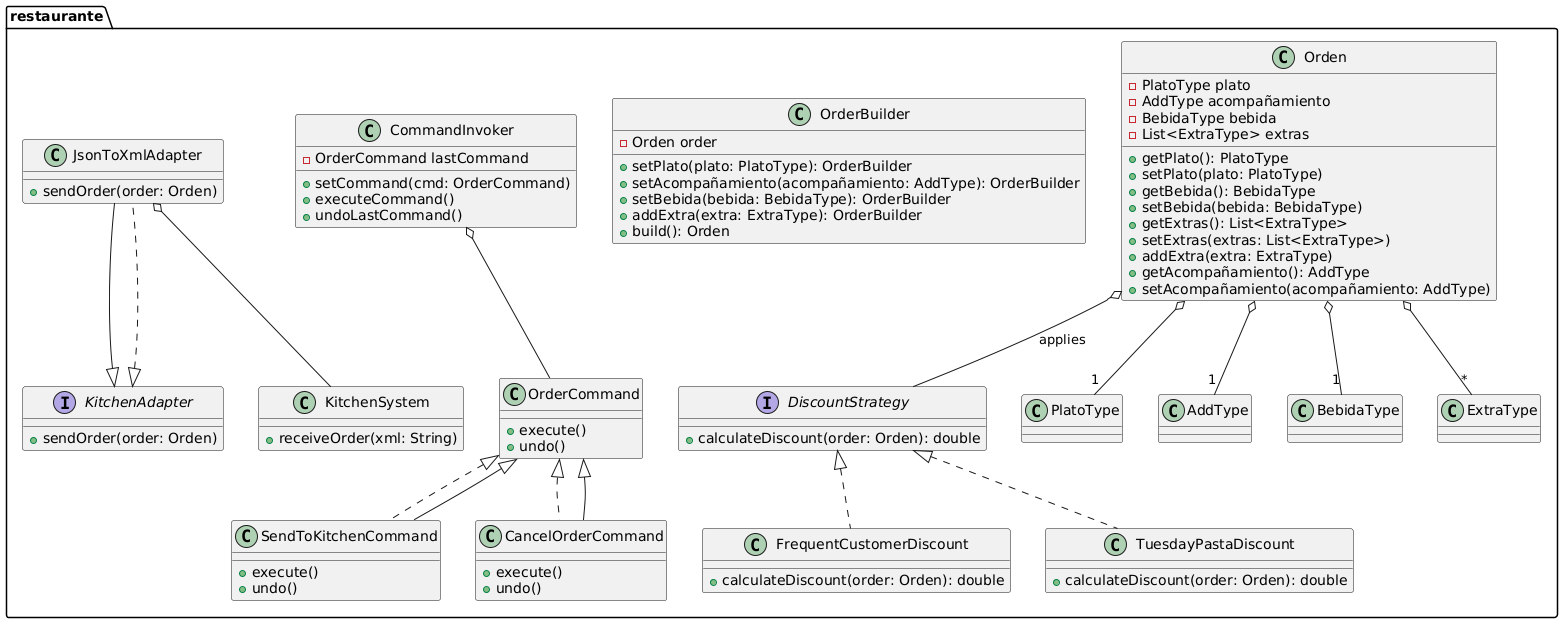

The diagram above was rendered by PlantUML. Its source (embedded in the PNG):
@startuml
package "restaurante"{
    class Orden {
        - PlatoType plato
        - AddType acompañamiento
        - BebidaType bebida
        - List<ExtraType> extras
        + getPlato(): PlatoType
        + setPlato(plato: PlatoType)
        + getBebida(): BebidaType
        + setBebida(bebida: BebidaType)
        + getExtras(): List<ExtraType>
        + setExtras(extras: List<ExtraType>)
        + addExtra(extra: ExtraType)
        + getAcompañamiento(): AddType
        + setAcompañamiento(acompañamiento: AddType)
    }

    interface DiscountStrategy {
        + calculateDiscount(order: Orden): double
    }

    class FrequentCustomerDiscount implements DiscountStrategy {
        + calculateDiscount(order: Orden): double
    }

    class TuesdayPastaDiscount implements DiscountStrategy {
        + calculateDiscount(order: Orden): double
    }

    Orden o-- "1" PlatoType
    Orden o-- "1" AddType
    Orden o-- "1" BebidaType
    Orden o-- "*" ExtraType
    Orden o-- DiscountStrategy : applies

    class PlatoType
    class AddType
    class BebidaType
    class ExtraType

    class OrderBuilder {
        - Orden order
        + setPlato(plato: PlatoType): OrderBuilder
        + setAcompañamiento(acompañamiento: AddType): OrderBuilder
        + setBebida(bebida: BebidaType): OrderBuilder
        + addExtra(extra: ExtraType): OrderBuilder
        + build(): Orden
    }

    class OrderCommand {
        + execute()
        + undo()
    }

    class SendToKitchenCommand implements OrderCommand {
        + execute()
        + undo()
    }

    class CancelOrderCommand implements OrderCommand {
        + execute()
        + undo()
    }

    class CommandInvoker {
        - OrderCommand lastCommand
        + setCommand(cmd: OrderCommand)
        + executeCommand()
        + undoLastCommand()
    }

    class KitchenSystem {
        + receiveOrder(xml: String)
    }

    interface KitchenAdapter {
        + sendOrder(order: Orden)
    }

    class JsonToXmlAdapter implements KitchenAdapter {
        + sendOrder(order: Orden)
    }

    CommandInvoker o-- OrderCommand
    SendToKitchenCommand --|> OrderCommand
    CancelOrderCommand --|> OrderCommand
    JsonToXmlAdapter --|> KitchenAdapter
    JsonToXmlAdapter o-- KitchenSystem
}
@enduml